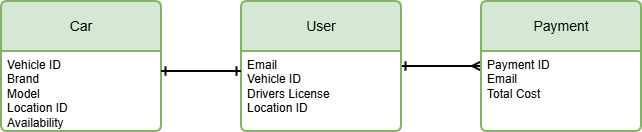

The diagram above was exported from draw.io. Its source (the exported page's mxGraphModel, read from the mxfile embedded in the PNG):
<mxGraphModel dx="1030" dy="567" grid="1" gridSize="10" guides="1" tooltips="1" connect="1" arrows="1" fold="1" page="1" pageScale="1" pageWidth="850" pageHeight="1100" math="0" shadow="0">
  <root>
    <mxCell id="0" />
    <mxCell id="1" parent="0" />
    <mxCell id="ufF25My5DzZN_qPpyzLO-18" edge="1" parent="1" source="ufF25My5DzZN_qPpyzLO-1" style="edgeStyle=orthogonalEdgeStyle;rounded=0;orthogonalLoop=1;jettySize=auto;html=1;entryX=0;entryY=0.5;entryDx=0;entryDy=0;defaultLabelBackgroundColor=page;endArrow=ERmany;endFill=0;startArrow=ERone;startFill=0;strokeWidth=2;" target="ufF25My5DzZN_qPpyzLO-5">
      <mxGeometry relative="1" as="geometry" />
    </mxCell>
    <mxCell id="ufF25My5DzZN_qPpyzLO-1" parent="1" style="swimlane;childLayout=stackLayout;horizontal=1;startSize=50;horizontalStack=0;rounded=1;fontSize=14;fontStyle=0;strokeWidth=2;resizeParent=0;resizeLast=1;shadow=0;dashed=0;align=center;arcSize=4;whiteSpace=wrap;html=1;fillColor=#d5e8d4;strokeColor=#82b366;verticalAlign=middle;" value="User" vertex="1">
      <mxGeometry height="130" width="160" x="400" y="240" as="geometry" />
    </mxCell>
    <mxCell id="ufF25My5DzZN_qPpyzLO-2" parent="ufF25My5DzZN_qPpyzLO-1" style="align=left;strokeColor=none;fillColor=none;spacingLeft=4;spacingRight=4;fontSize=12;verticalAlign=top;rotatable=0;part=1;html=1;whiteSpace=wrap;" value="Email&lt;div&gt;Vehicle ID&lt;/div&gt;&lt;div&gt;Drivers License&lt;/div&gt;&lt;div&gt;Location ID&lt;/div&gt;" vertex="1">
      <mxGeometry height="80" width="160" y="50" as="geometry" />
    </mxCell>
    <mxCell id="ufF25My5DzZN_qPpyzLO-3" parent="1" style="swimlane;childLayout=stackLayout;horizontal=1;startSize=50;horizontalStack=0;rounded=1;fontSize=14;fontStyle=0;strokeWidth=2;resizeParent=0;resizeLast=1;shadow=0;dashed=0;align=center;arcSize=4;whiteSpace=wrap;html=1;fillColor=#d5e8d4;strokeColor=#82b366;" value="Car" vertex="1">
      <mxGeometry height="130" width="160" x="160" y="240" as="geometry" />
    </mxCell>
    <mxCell id="ufF25My5DzZN_qPpyzLO-4" parent="ufF25My5DzZN_qPpyzLO-3" style="align=left;strokeColor=none;fillColor=none;spacingLeft=4;spacingRight=4;fontSize=12;verticalAlign=top;rotatable=0;part=1;html=1;whiteSpace=wrap;" value="Vehicle ID&lt;div&gt;Brand&lt;/div&gt;&lt;div&gt;Model&lt;/div&gt;&lt;div&gt;Location ID&lt;/div&gt;&lt;div&gt;Availability&lt;/div&gt;" vertex="1">
      <mxGeometry height="80" width="160" y="50" as="geometry" />
    </mxCell>
    <mxCell id="ufF25My5DzZN_qPpyzLO-5" parent="1" style="swimlane;childLayout=stackLayout;horizontal=1;startSize=50;horizontalStack=0;rounded=1;fontSize=14;fontStyle=0;strokeWidth=2;resizeParent=0;resizeLast=1;shadow=0;dashed=0;align=center;arcSize=4;whiteSpace=wrap;html=1;fillColor=#d5e8d4;strokeColor=#82b366;" value="&lt;span&gt;Payment&lt;/span&gt;" vertex="1">
      <mxGeometry height="130" width="160" x="640" y="240" as="geometry" />
    </mxCell>
    <mxCell id="ufF25My5DzZN_qPpyzLO-6" parent="ufF25My5DzZN_qPpyzLO-5" style="align=left;strokeColor=none;fillColor=none;spacingLeft=4;spacingRight=4;fontSize=12;verticalAlign=top;rotatable=0;part=1;html=1;whiteSpace=wrap;" value="Payment ID&lt;div&gt;Email&lt;/div&gt;&lt;div&gt;Total Cost&lt;/div&gt;" vertex="1">
      <mxGeometry height="80" width="160" y="50" as="geometry" />
    </mxCell>
    <mxCell id="Tw80vlS2eC02JKh1aQvY-4" edge="1" parent="1" source="ufF25My5DzZN_qPpyzLO-4" style="edgeStyle=entityRelationEdgeStyle;fontSize=12;html=1;endArrow=ERone;startArrow=ERone;rounded=0;defaultLabelBackgroundColor=page;exitX=1;exitY=0.25;exitDx=0;exitDy=0;strokeWidth=2;startFill=0;endFill=0;" value="">
      <mxGeometry height="100" relative="1" width="100" as="geometry">
        <mxPoint x="430" y="460" as="sourcePoint" />
        <mxPoint x="400" y="310" as="targetPoint" />
      </mxGeometry>
    </mxCell>
  </root>
</mxGraphModel>